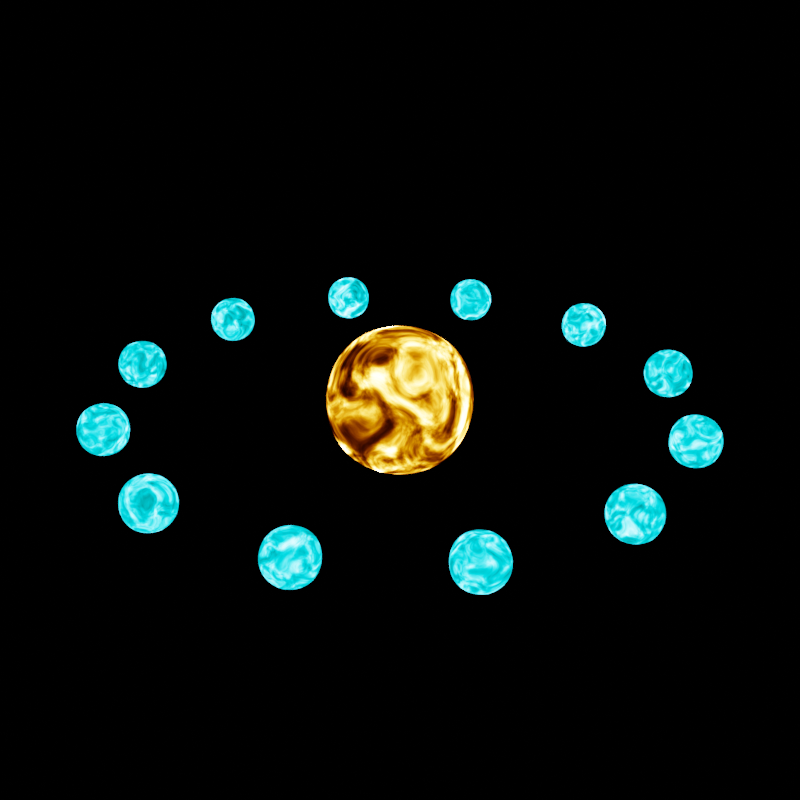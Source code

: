 # Source: energyball.blend  (saved by Blender 2.91.10; exported with 4.5.12 LTS)
import bpy
from mathutils import Matrix  # noqa: F401  (used for matrix-valued properties, if any)

bpy.ops.wm.read_factory_settings(use_empty=True)
scene = bpy.context.scene
scene.name = 'Scene'

# ---- collections
col_collection = bpy.data.collections.new('Collection'); scene.collection.children.link(col_collection)

# ---- materials (node trees are filled in below, after node groups)
mat_star = bpy.data.materials.new('Star')
mat_star.alpha_threshold = 0.0
mat_star.line_color = (0.0, 0.0, 0.0, 1.0)
mat_planets = bpy.data.materials.new('Planets')
mat_planets.alpha_threshold = 0.0
mat_planets.line_color = (0.0, 0.0, 0.0, 1.0)

# ---- material node trees
mat_star.use_nodes = True; mat_star.node_tree.nodes.clear()
_N = mat_star.node_tree.nodes; _L = mat_star.node_tree.links
n0 = _N.new('ShaderNodeTexNoise'); n0.name = 'Noise Texture'; n0.location = (-216, 362)
n0.inputs[2].default_value = 3.5
n0.inputs[3].default_value = 16.0
n0.inputs[8].default_value = 1.5
n1 = _N.new('ShaderNodeTexCoord'); n1.name = 'Texture Coordinate'; n1.location = (-948, 379)
n2 = _N.new('ShaderNodeMapping'); n2.name = 'Mapping'; n2.location = (-512, 353)
n2.width = 240
n3 = _N.new('ShaderNodeValue'); n3.name = 'Value'; n3.location = (-952, 100)
n3.outputs[0].default_value = 1.0
n4 = _N.new('ShaderNodeMath'); n4.name = 'Math'; n4.location = (-732, 140)
n4.operation = 'DIVIDE'
n4.inputs[1].default_value = 200.0
n4.inputs[2].default_value = 0.0
n5 = _N.new('ShaderNodeBlackbody'); n5.name = 'Blackbody'; n5.location = (277, 408)
n6 = _N.new('ShaderNodeOutputMaterial'); n6.name = 'Material Output'; n6.location = (934, 333)
n7 = _N.new('ShaderNodeEmission'); n7.name = 'Emission'; n7.location = (741, 313)
n8 = _N.new('ShaderNodeHueSaturation'); n8.name = 'Hue Saturation Value'; n8.location = (524, 444)
n9 = _N.new('ShaderNodeMath'); n9.name = 'Math.002'; n9.location = (31, 263)
n9.inputs[2].default_value = 0.0
n10 = _N.new('ShaderNodeMath'); n10.name = 'Math.003'; n10.location = (260, 261)
n10.operation = 'POWER'
n10.inputs[1].default_value = 25.0
n10.inputs[2].default_value = 0.0
n11 = _N.new('ShaderNodeMath'); n11.name = 'Math.001'; n11.location = (52, 455)
n11.operation = 'MULTIPLY'
n11.inputs[1].default_value = 4000.0
n11.inputs[2].default_value = 0.0
_L.new(n2.outputs[0], n0.inputs[0])
_L.new(n1.outputs[0], n2.inputs[0])
_L.new(n3.outputs[0], n4.inputs[0])
_L.new(n4.outputs[0], n2.inputs[1])
_L.new(n0.outputs[0], n11.inputs[0])
_L.new(n5.outputs[0], n8.inputs[4])
_L.new(n11.outputs[0], n5.inputs[0])
_L.new(n7.outputs[0], n6.inputs[0])
_L.new(n8.outputs[0], n7.inputs[0])
_L.new(n9.outputs[0], n10.inputs[0])
_L.new(n10.outputs[0], n7.inputs[1])
_L.new(n0.outputs[0], n9.inputs[0])
n6.is_active_output = True
mat_planets.use_nodes = True; mat_planets.node_tree.nodes.clear()
_N = mat_planets.node_tree.nodes; _L = mat_planets.node_tree.links
n0 = _N.new('ShaderNodeTexNoise'); n0.name = 'Noise Texture'; n0.location = (-216, 362)
n0.inputs[2].default_value = 3.5
n0.inputs[3].default_value = 16.0
n0.inputs[8].default_value = 1.5
n1 = _N.new('ShaderNodeTexCoord'); n1.name = 'Texture Coordinate'; n1.location = (-948, 379)
n2 = _N.new('ShaderNodeMapping'); n2.name = 'Mapping'; n2.location = (-512, 353)
n2.width = 240
n3 = _N.new('ShaderNodeValue'); n3.name = 'Value'; n3.location = (-952, 100)
n3.outputs[0].default_value = 1.0
n4 = _N.new('ShaderNodeMath'); n4.name = 'Math'; n4.location = (-732, 140)
n4.operation = 'DIVIDE'
n4.inputs[1].default_value = 200.0
n4.inputs[2].default_value = 0.0
n5 = _N.new('ShaderNodeBlackbody'); n5.name = 'Blackbody'; n5.location = (277, 408)
n6 = _N.new('ShaderNodeOutputMaterial'); n6.name = 'Material Output'; n6.location = (934, 333)
n7 = _N.new('ShaderNodeEmission'); n7.name = 'Emission'; n7.location = (741, 313)
n8 = _N.new('ShaderNodeHueSaturation'); n8.name = 'Hue Saturation Value'; n8.location = (524, 444)
n9 = _N.new('ShaderNodeMath'); n9.name = 'Math.002'; n9.location = (31, 263)
n9.inputs[2].default_value = 0.0
n10 = _N.new('ShaderNodeMath'); n10.name = 'Math.003'; n10.location = (260, 261)
n10.operation = 'POWER'
n10.inputs[1].default_value = 10.0
n10.inputs[2].default_value = 0.0
n11 = _N.new('ShaderNodeMath'); n11.name = 'Math.001'; n11.location = (52, 455)
n11.operation = 'MULTIPLY'
n11.inputs[1].default_value = 4000.0
n11.inputs[2].default_value = 0.0
_L.new(n2.outputs[0], n0.inputs[0])
_L.new(n1.outputs[0], n2.inputs[0])
_L.new(n3.outputs[0], n4.inputs[0])
_L.new(n4.outputs[0], n2.inputs[1])
_L.new(n0.outputs[0], n11.inputs[0])
_L.new(n5.outputs[0], n8.inputs[4])
_L.new(n11.outputs[0], n5.inputs[0])
_L.new(n7.outputs[0], n6.inputs[0])
_L.new(n8.outputs[0], n7.inputs[0])
_L.new(n9.outputs[0], n10.inputs[0])
_L.new(n10.outputs[0], n7.inputs[1])
_L.new(n4.outputs[0], n8.inputs[0])
_L.new(n0.outputs[0], n9.inputs[0])
n6.is_active_output = True

# ---- world
world_world = bpy.data.worlds.new('World'); scene.world = world_world
world_world.use_nodes = True; world_world.node_tree.nodes.clear()
_N = world_world.node_tree.nodes; _L = world_world.node_tree.links
n0 = _N.new('ShaderNodeOutputWorld'); n0.name = 'World Output'; n0.location = (300, 300)
n1 = _N.new('ShaderNodeBackground'); n1.name = 'Background'; n1.location = (10, 300)
n1.inputs[0].default_value = (0.0, 0.0, 0.0, 1.0)
_L.new(n1.outputs[0], n0.inputs[0])
n0.is_active_output = True
world_world.color = (0.05088, 0.05088, 0.05088)
world_world.use_sun_shadow = False
world_world.sun_shadow_jitter_overblur = 0.0

# ---- cameras
cam_camera = bpy.data.cameras.new('Camera')

# ---- meshes
me_cube = bpy.data.meshes.new('Cube')
me_cube.from_pydata([(-1.0, -1.0, -1.0), (-1.0, -1.0, 1.0), (-1.0, 1.0, -1.0), (-1.0, 1.0, 1.0), (1.0, -1.0, -1.0), (1.0, -1.0, 1.0), (1.0, 1.0, -1.0), (1.0, 1.0, 1.0)], [], [(0, 1, 3, 2), (2, 3, 7, 6), (6, 7, 5, 4), (4, 5, 1, 0), (2, 6, 4, 0), (7, 3, 1, 5)])
me_cube.polygons.foreach_set('use_smooth', [True] * 6)
_uv = me_cube.uv_layers.new(name='UVMap')
_uv.uv.foreach_set('vector', [0.375, 0.0, 0.625, 0.0, 0.625, 0.25, 0.375, 0.25, 0.375, 0.25, 0.625, 0.25, 0.625, 0.5, 0.375, 0.5, 0.375, 0.5, 0.625, 0.5, 0.625, 0.75, 0.375, 0.75, 0.375, 0.75, 0.625, 0.75, 0.625, 1.0, 0.375, 1.0, 0.125, 0.5, 0.375, 0.5, 0.375, 0.75, 0.125, 0.75, 0.625, 0.5, 0.875, 0.5, 0.875, 0.75, 0.625, 0.75])
me_cube.materials.append(mat_star)
me_cube.use_remesh_fix_poles = True
me_cube.use_remesh_preserve_attributes = False
me_cube.use_mirror_vertex_groups = False
me_cube.update()
me_cube_001 = bpy.data.meshes.new('Cube.001')
me_cube_001.from_pydata([(-1.0, -1.0, -1.0), (-1.0, -1.0, 1.0), (-1.0, 1.0, -1.0), (-1.0, 1.0, 1.0), (1.0, -1.0, -1.0), (1.0, -1.0, 1.0), (1.0, 1.0, -1.0), (1.0, 1.0, 1.0)], [], [(0, 1, 3, 2), (2, 3, 7, 6), (6, 7, 5, 4), (4, 5, 1, 0), (2, 6, 4, 0), (7, 3, 1, 5)])
me_cube_001.polygons.foreach_set('use_smooth', [True] * 6)
_uv = me_cube_001.uv_layers.new(name='UVMap')
_uv.uv.foreach_set('vector', [0.375, 0.0, 0.625, 0.0, 0.625, 0.25, 0.375, 0.25, 0.375, 0.25, 0.625, 0.25, 0.625, 0.5, 0.375, 0.5, 0.375, 0.5, 0.625, 0.5, 0.625, 0.75, 0.375, 0.75, 0.375, 0.75, 0.625, 0.75, 0.625, 1.0, 0.375, 1.0, 0.125, 0.5, 0.375, 0.5, 0.375, 0.75, 0.125, 0.75, 0.625, 0.5, 0.875, 0.5, 0.875, 0.75, 0.625, 0.75])
me_cube_001.materials.append(mat_planets)
me_cube_001.use_remesh_fix_poles = True
me_cube_001.use_remesh_preserve_attributes = False
me_cube_001.use_mirror_vertex_groups = False
me_cube_001.update()

# ---- curves / text
cu_beziercircle_001 = bpy.data.curves.new('BezierCircle.001', 'CURVE')
cu_beziercircle_001.dimensions = '3D'
_sp = cu_beziercircle_001.splines.new('BEZIER'); _sp.bezier_points.add(3)
_sp.bezier_points.foreach_set('co', [-50.0, 0.0, 0.0, 0.0, 50.0, 0.0, 50.0, 0.0, 0.0, 0.0, -50.0, 0.0])
_sp.bezier_points.foreach_set('handle_left', [-50.0, -27.61, 0.0, -27.61, 50.0, 0.0, 50.0, 27.61, 0.0, 27.61, -50.0, 0.0])
_sp.bezier_points.foreach_set('handle_right', [-50.0, 27.61, 0.0, 27.61, 50.0, 0.0, 50.0, -27.61, 0.0, -27.61, -50.0, 0.0])
for _p, _l, _r in zip(_sp.bezier_points, ['AUTO', 'AUTO', 'AUTO', 'AUTO'], ['AUTO', 'AUTO', 'AUTO', 'AUTO']): _p.handle_left_type = _l; _p.handle_right_type = _r
_sp.order_u = 0
_sp.order_v = 0
_sp.use_cyclic_u = True
cu_beziercircle_001.use_path = True
cu_beziercircle_001.use_path_clamp = True
cu_beziercircle_001.fill_mode = 'FULL'

# ---- objects
ob_sun = bpy.data.objects.new('Sun', me_cube)
ob_camera = bpy.data.objects.new('Camera', cam_camera)
ob_planets = bpy.data.objects.new('Planets', me_cube_001)
ob_beziercircle = bpy.data.objects.new('BezierCircle', cu_beziercircle_001)

# ---- transforms, parenting, visibility, modifiers, constraints
ob_sun.location = (0.0, 0.0, 0.0)
ob_sun.scale = (15.0, 15.0, 15.0)
ob_sun.lineart.crease_threshold = 0.0
_m = ob_sun.modifiers.new('Subdivision', 'SUBSURF')
_m.uv_smooth = 'PRESERVE_CORNERS'
_m.levels = 4
_m.render_levels = 4
ob_camera.location = (50.97, -164.7, 85.57)
ob_camera.rotation_euler = (1.11, -1.635e-07, 0.3002)
ob_camera.lineart.crease_threshold = 0.0
ob_planets.location = (0.0, 0.0, 0.0)
ob_planets.scale = (5.0, 5.0, 5.0)
ob_planets.lineart.crease_threshold = 0.0
_m = ob_planets.modifiers.new('Subdivision', 'SUBSURF')
_m.uv_smooth = 'PRESERVE_CORNERS'
_m.levels = 4
_m.render_levels = 4
_m = ob_planets.modifiers.new('Array', 'ARRAY')
_m.count = 12
_m.relative_offset_displace = (3.12, 0.0, 0.0)
_m = ob_planets.modifiers.new('Curve', 'CURVE')
_m.object = ob_beziercircle
ob_beziercircle.location = (0.0, 0.0, 0.0)
ob_beziercircle.lineart.crease_threshold = 0.0

# ---- collection membership
col_collection.objects.link(ob_sun)
col_collection.objects.link(ob_camera)
col_collection.objects.link(ob_planets)
col_collection.objects.link(ob_beziercircle)

# ---- scene / render settings (as saved in the file)
scene.camera = ob_camera
scene.frame_start = 1; scene.frame_end = 250; scene.frame_set(1)
scene.render.engine = 'CYCLES'
scene.render.resolution_x = 1080
scene.render.fps = 30
scene.cycles.samples = 128
scene.cycles.sampling_pattern = 'TABULATED_SOBOL'
scene.cycles.use_light_tree = False
scene.view_settings.view_transform = 'Filmic'
bpy.context.view_layer.update()
